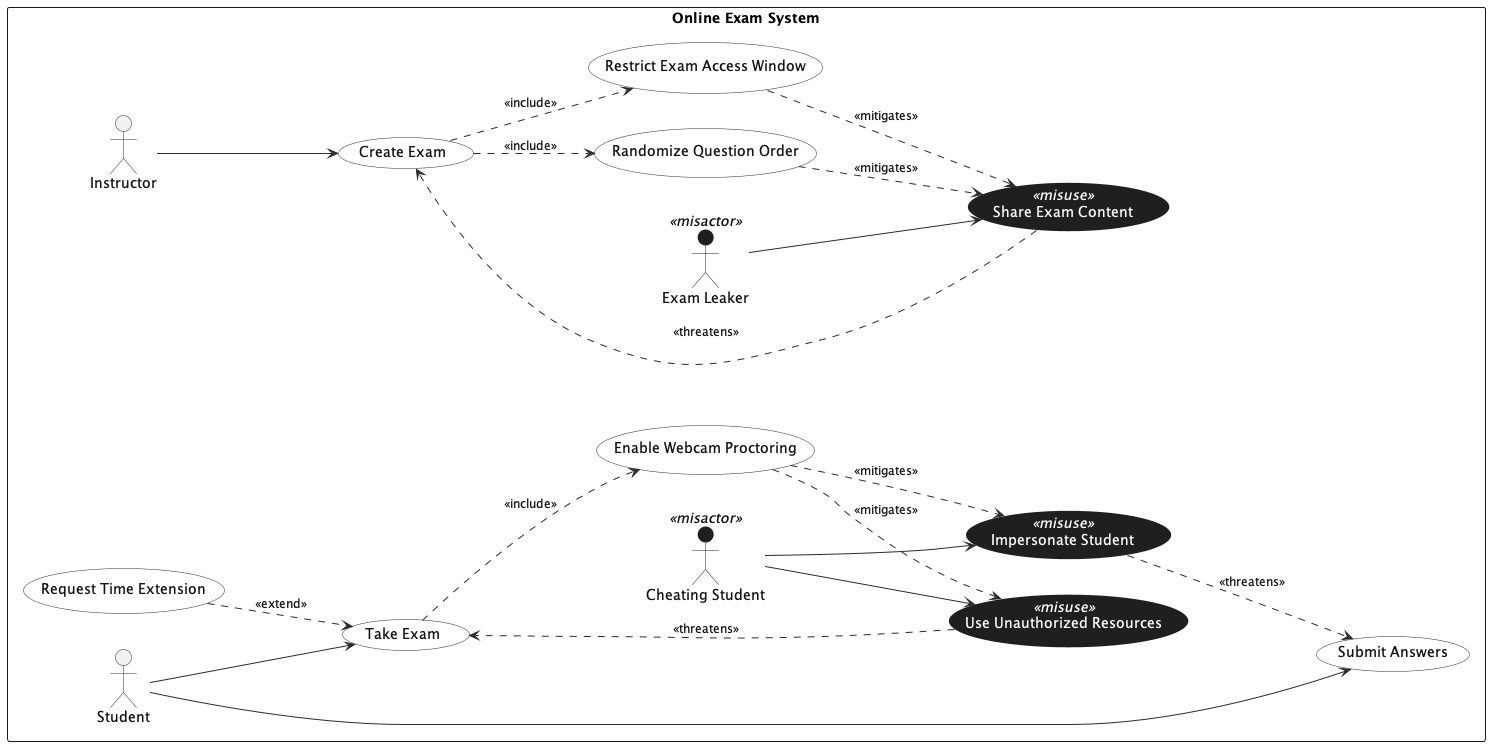

The diagram above was rendered by PlantUML. Its source (embedded in the PNG):
@startuml
' Online Exam System — Misuse Case Diagram

left to right direction
skinparam backgroundColor #FFFFFF

' Make <<include>> / <<extend>> labels clearly visible and dashed
skinparam usecase {
  BackgroundColor #FFFFFF
  BorderColor #2B2B2B
  ArrowColor #2B2B2B
  FontColor #111111
}
skinparam actor {
  FontColor #111111
  BorderColor #2B2B2B
}

' Style for misuse cases (dark with white text + visible stereotype)
skinparam usecase<<misuse>> {
  BackgroundColor #1F1F1F
  BorderColor #1F1F1F
  FontColor #FFFFFF
  StereotypeFontColor #FFFFFF
}

' Style for misactors (dark body, but keep label readable on white background)
skinparam actor<<misactor>> {
  BackgroundColor #1F1F1F
  BorderColor #1F1F1F
  FontColor #111111
}

' Relationship label styling
skinparam stereotypeCBackgroundColor #FFFFFF
skinparam stereotypeCFontColor #111111
skinparam ArrowFontColor #111111
skinparam ArrowFontSize 12
skinparam ArrowThickness 1

rectangle "Online Exam System" {

  actor "Student" as Student
  actor "Instructor" as Instructor

  actor "Cheating Student" as Cheater <<misactor>>
  actor "Exam Leaker" as Leaker <<misactor>>

  (Take Exam) as UC_Take
  (Submit Answers) as UC_Submit
  (Create Exam) as UC_Create

  (Request Time Extension) as UC_Extend

  (Enable Webcam Proctoring) as UC_Proctor
  (Randomize Question Order) as UC_Rand
  (Restrict Exam Access Window) as UC_Window

  (Use Unauthorized Resources) as MU_Resources <<misuse>>
  (Impersonate Student) as MU_Impersonate <<misuse>>
  (Share Exam Content) as MU_Share <<misuse>>
}

' Actor -> use case associations (directed)
Student --> UC_Take
Student --> UC_Submit
Instructor --> UC_Create

' Optional extension
UC_Extend ..> UC_Take : <<extend>>

' Includes (always)
UC_Take ..> UC_Proctor : <<include>>
UC_Create ..> UC_Rand : <<include>>
UC_Create ..> UC_Window : <<include>>

' Misactors -> misuse cases (directed)
Cheater --> MU_Resources
Cheater --> MU_Impersonate
Leaker --> MU_Share

' Threatens relationships
MU_Resources ..> UC_Take : <<threatens>>
MU_Impersonate ..> UC_Submit : <<threatens>>
MU_Share ..> UC_Create : <<threatens>>

' Mitigates relationships (countermeasures)
UC_Proctor ..> MU_Resources : <<mitigates>>
UC_Proctor ..> MU_Impersonate : <<mitigates>>

UC_Rand ..> MU_Share : <<mitigates>>
UC_Window ..> MU_Share : <<mitigates>>

@enduml